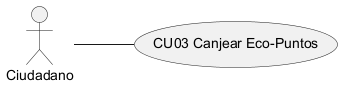

The diagram above was rendered by PlantUML. Its source (embedded in the PNG):
@startuml CU03_caso_de_uso
left to right direction
actor "Ciudadano" as ACT
usecase "CU03 Canjear Eco-Puntos" as UC
ACT -- UC
@enduml